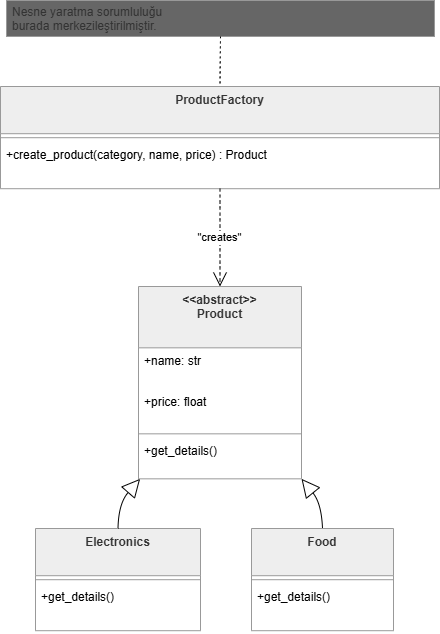

The diagram above was exported from draw.io. Its source (the exported page's mxGraphModel, read from the mxfile embedded in the PNG):
<mxGraphModel dx="1110" dy="822" grid="1" gridSize="10" guides="1" tooltips="1" connect="1" arrows="1" fold="1" page="1" pageScale="1" pageWidth="827" pageHeight="1169" math="0" shadow="0">
  <root>
    <mxCell id="0" />
    <mxCell id="1" parent="0" />
    <mxCell id="UJO2WEj34UEuygcFwILM-133" parent="1" style="swimlane;fontStyle=1;align=center;verticalAlign=top;childLayout=stackLayout;horizontal=1;startSize=47.2;horizontalStack=0;resizeParent=1;resizeParentMax=0;resizeLast=0;collapsible=0;marginBottom=0;fillColor=light-dark(#eeeeee,#1f2020);strokeColor=light-dark(#999999,#cccccc);fontColor=light-dark(#333333,#cccccc);" value="ProductFactory" vertex="1">
      <mxGeometry height="102.2" width="439" x="20" y="106" as="geometry" />
    </mxCell>
    <mxCell id="UJO2WEj34UEuygcFwILM-134" parent="UJO2WEj34UEuygcFwILM-133" style="line;strokeWidth=1;fillColor=none;align=left;verticalAlign=middle;spacingTop=-1;spacingLeft=3;spacingRight=3;rotatable=0;labelPosition=right;points=[];portConstraint=eastwest;strokeColor=inherit;" vertex="1">
      <mxGeometry height="8" width="439" y="47.2" as="geometry" />
    </mxCell>
    <mxCell id="UJO2WEj34UEuygcFwILM-135" parent="UJO2WEj34UEuygcFwILM-133" style="text;strokeColor=none;fillColor=none;align=left;verticalAlign=top;spacingLeft=4;spacingRight=4;overflow=hidden;rotatable=0;points=[[0,0.5],[1,0.5]];portConstraint=eastwest;" value="+create_product(category, name, price) : Product" vertex="1">
      <mxGeometry height="47" width="439" y="55.2" as="geometry" />
    </mxCell>
    <mxCell id="UJO2WEj34UEuygcFwILM-136" parent="1" style="swimlane;fontStyle=1;align=center;verticalAlign=top;childLayout=stackLayout;horizontal=1;startSize=61.33333333333333;horizontalStack=0;resizeParent=1;resizeParentMax=0;resizeLast=0;collapsible=0;marginBottom=0;fillColor=light-dark(#eeeeee,#1f2020);strokeColor=light-dark(#999999,#cccccc);fontColor=light-dark(#333333,#cccccc);" value="&lt;&lt;abstract&gt;&gt;&#10;Product" vertex="1">
      <mxGeometry height="192.33333333333331" width="163" x="158" y="306" as="geometry" />
    </mxCell>
    <mxCell id="UJO2WEj34UEuygcFwILM-137" parent="UJO2WEj34UEuygcFwILM-136" style="text;strokeColor=none;fillColor=none;align=left;verticalAlign=top;spacingLeft=4;spacingRight=4;overflow=hidden;rotatable=0;points=[[0,0.5],[1,0.5]];portConstraint=eastwest;" value="+name: str" vertex="1">
      <mxGeometry height="41" width="163" y="61.33333333333333" as="geometry" />
    </mxCell>
    <mxCell id="UJO2WEj34UEuygcFwILM-138" parent="UJO2WEj34UEuygcFwILM-136" style="text;strokeColor=none;fillColor=none;align=left;verticalAlign=top;spacingLeft=4;spacingRight=4;overflow=hidden;rotatable=0;points=[[0,0.5],[1,0.5]];portConstraint=eastwest;" value="+price: float" vertex="1">
      <mxGeometry height="41" width="163" y="102.33333333333333" as="geometry" />
    </mxCell>
    <mxCell id="UJO2WEj34UEuygcFwILM-139" parent="UJO2WEj34UEuygcFwILM-136" style="line;strokeWidth=1;fillColor=none;align=left;verticalAlign=middle;spacingTop=-1;spacingLeft=3;spacingRight=3;rotatable=0;labelPosition=right;points=[];portConstraint=eastwest;strokeColor=inherit;" vertex="1">
      <mxGeometry height="8" width="163" y="143.33333333333331" as="geometry" />
    </mxCell>
    <mxCell id="UJO2WEj34UEuygcFwILM-140" parent="UJO2WEj34UEuygcFwILM-136" style="text;strokeColor=none;fillColor=none;align=left;verticalAlign=top;spacingLeft=4;spacingRight=4;overflow=hidden;rotatable=0;points=[[0,0.5],[1,0.5]];portConstraint=eastwest;" value="+get_details()" vertex="1">
      <mxGeometry height="41" width="163" y="151.33333333333331" as="geometry" />
    </mxCell>
    <mxCell id="UJO2WEj34UEuygcFwILM-141" parent="1" style="swimlane;fontStyle=1;align=center;verticalAlign=top;childLayout=stackLayout;horizontal=1;startSize=47.2;horizontalStack=0;resizeParent=1;resizeParentMax=0;resizeLast=0;collapsible=0;marginBottom=0;fillColor=light-dark(#eeeeee,#1f2020);strokeColor=light-dark(#999999,#cccccc);fontColor=light-dark(#333333,#cccccc);" value="Electronics" vertex="1">
      <mxGeometry height="102.2" width="165" x="55" y="548" as="geometry" />
    </mxCell>
    <mxCell id="UJO2WEj34UEuygcFwILM-142" parent="UJO2WEj34UEuygcFwILM-141" style="line;strokeWidth=1;fillColor=none;align=left;verticalAlign=middle;spacingTop=-1;spacingLeft=3;spacingRight=3;rotatable=0;labelPosition=right;points=[];portConstraint=eastwest;strokeColor=inherit;" vertex="1">
      <mxGeometry height="8" width="165" y="47.2" as="geometry" />
    </mxCell>
    <mxCell id="UJO2WEj34UEuygcFwILM-143" parent="UJO2WEj34UEuygcFwILM-141" style="text;strokeColor=none;fillColor=none;align=left;verticalAlign=top;spacingLeft=4;spacingRight=4;overflow=hidden;rotatable=0;points=[[0,0.5],[1,0.5]];portConstraint=eastwest;" value="+get_details()" vertex="1">
      <mxGeometry height="47" width="165" y="55.2" as="geometry" />
    </mxCell>
    <mxCell id="UJO2WEj34UEuygcFwILM-144" parent="1" style="swimlane;fontStyle=1;align=center;verticalAlign=top;childLayout=stackLayout;horizontal=1;startSize=47.2;horizontalStack=0;resizeParent=1;resizeParentMax=0;resizeLast=0;collapsible=0;marginBottom=0;fillColor=light-dark(#eeeeee,#1f2020);strokeColor=light-dark(#999999,#cccccc);fontColor=light-dark(#333333,#cccccc);" value="Food" vertex="1">
      <mxGeometry height="102.2" width="142" x="271" y="548" as="geometry" />
    </mxCell>
    <mxCell id="UJO2WEj34UEuygcFwILM-145" parent="UJO2WEj34UEuygcFwILM-144" style="line;strokeWidth=1;fillColor=none;align=left;verticalAlign=middle;spacingTop=-1;spacingLeft=3;spacingRight=3;rotatable=0;labelPosition=right;points=[];portConstraint=eastwest;strokeColor=inherit;" vertex="1">
      <mxGeometry height="8" width="142" y="47.2" as="geometry" />
    </mxCell>
    <mxCell id="UJO2WEj34UEuygcFwILM-146" parent="UJO2WEj34UEuygcFwILM-144" style="text;strokeColor=none;fillColor=none;align=left;verticalAlign=top;spacingLeft=4;spacingRight=4;overflow=hidden;rotatable=0;points=[[0,0.5],[1,0.5]];portConstraint=eastwest;" value="+get_details()" vertex="1">
      <mxGeometry height="47" width="142" y="55.2" as="geometry" />
    </mxCell>
    <mxCell id="UJO2WEj34UEuygcFwILM-147" parent="1" style="align=left;spacingLeft=4;fillColor=#666;strokeColor=#999;fontColor=light-dark(#333333,#cccccc);" value="Nesne yaratma sorumluluğu&#10;burada merkezileştirilmiştir." vertex="1">
      <mxGeometry height="36" width="428" x="26" y="20" as="geometry" />
    </mxCell>
    <mxCell id="UJO2WEj34UEuygcFwILM-148" edge="1" parent="1" source="UJO2WEj34UEuygcFwILM-147" style="curved=1;dashed=1;dashPattern=2 3;startArrow=none;endArrow=none;fillColor=none;;exitX=0.5;exitY=1;entryX=0.5;entryY=0;rounded=0;" target="UJO2WEj34UEuygcFwILM-133" value="">
      <mxGeometry relative="1" as="geometry">
        <Array as="points" />
      </mxGeometry>
    </mxCell>
    <mxCell id="UJO2WEj34UEuygcFwILM-149" edge="1" parent="1" source="UJO2WEj34UEuygcFwILM-133" style="curved=1;dashed=1;startArrow=none;endArrow=open;endSize=12;exitX=0.5;exitY=1;entryX=0.5;entryY=0;rounded=0;" target="UJO2WEj34UEuygcFwILM-136" value="&quot;creates&quot;">
      <mxGeometry relative="1" as="geometry">
        <Array as="points" />
      </mxGeometry>
    </mxCell>
    <mxCell id="UJO2WEj34UEuygcFwILM-150" edge="1" parent="1" source="UJO2WEj34UEuygcFwILM-136" style="curved=1;startArrow=block;startSize=16;startFill=0;endArrow=none;exitX=0.01;exitY=1;entryX=0.5;entryY=0;rounded=0;" target="UJO2WEj34UEuygcFwILM-141" value="">
      <mxGeometry relative="1" as="geometry">
        <Array as="points">
          <mxPoint x="138" y="523" />
        </Array>
      </mxGeometry>
    </mxCell>
    <mxCell id="UJO2WEj34UEuygcFwILM-151" edge="1" parent="1" source="UJO2WEj34UEuygcFwILM-136" style="curved=1;startArrow=block;startSize=16;startFill=0;endArrow=none;exitX=1;exitY=1;entryX=0.5;entryY=0;rounded=0;" target="UJO2WEj34UEuygcFwILM-144" value="">
      <mxGeometry relative="1" as="geometry">
        <Array as="points">
          <mxPoint x="341" y="523" />
        </Array>
      </mxGeometry>
    </mxCell>
  </root>
</mxGraphModel>